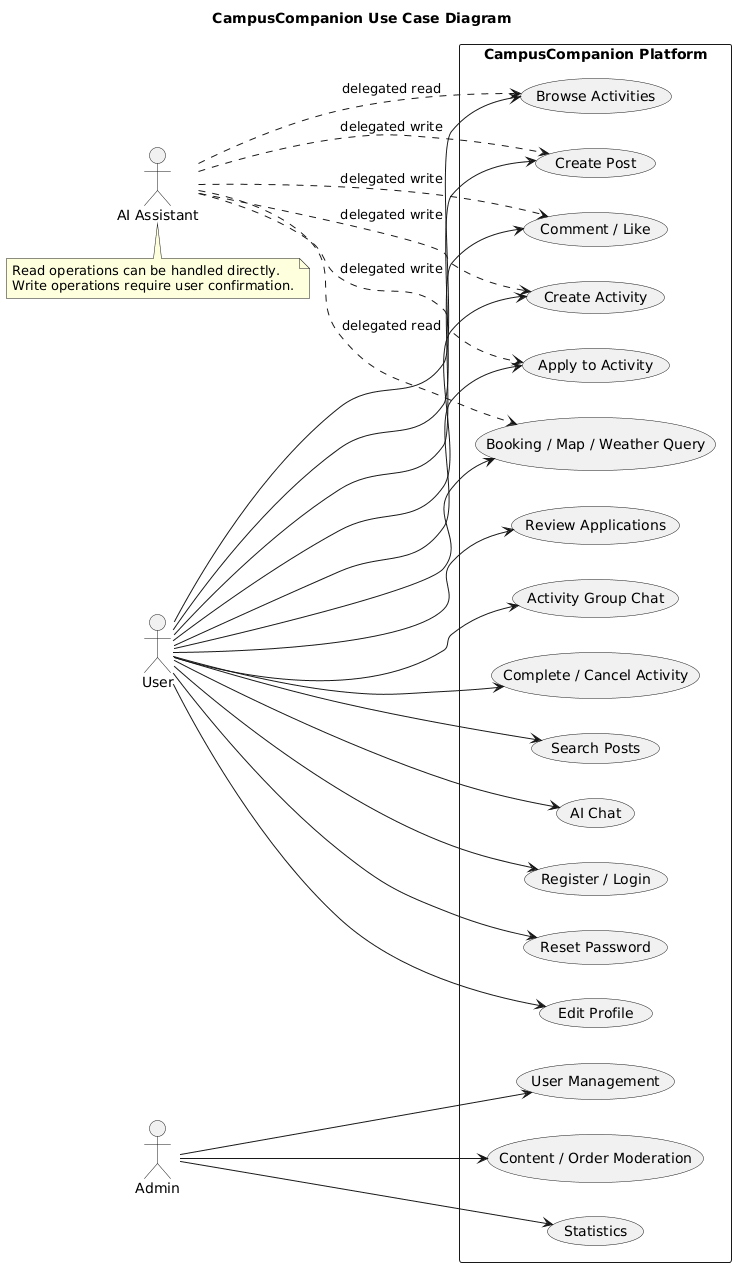

The diagram above was rendered by PlantUML. Its source (embedded in the PNG):
@startuml
title CampusCompanion Use Case Diagram
left to right direction
skinparam shadowing false

actor User
actor Admin
actor "AI Assistant" as AI

rectangle "CampusCompanion Platform" {
  usecase "Register / Login" as UC1
  usecase "Reset Password" as UC2
  usecase "Edit Profile" as UC3

  usecase "Create Activity" as UC4
  usecase "Browse Activities" as UC5
  usecase "Apply to Activity" as UC6
  usecase "Review Applications" as UC7
  usecase "Activity Group Chat" as UC8
  usecase "Complete / Cancel Activity" as UC9

  usecase "Create Post" as UC10
  usecase "Comment / Like" as UC11
  usecase "Search Posts" as UC12

  usecase "AI Chat" as UC13
  usecase "Booking / Map / Weather Query" as UC14

  usecase "User Management" as UC15
  usecase "Content / Order Moderation" as UC16
  usecase "Statistics" as UC17
}

User --> UC1
User --> UC2
User --> UC3
User --> UC4
User --> UC5
User --> UC6
User --> UC7
User --> UC8
User --> UC9
User --> UC10
User --> UC11
User --> UC12
User --> UC13
User --> UC14

Admin --> UC15
Admin --> UC16
Admin --> UC17

AI ..> UC4 : delegated write
AI ..> UC5 : delegated read
AI ..> UC6 : delegated write
AI ..> UC10 : delegated write
AI ..> UC11 : delegated write
AI ..> UC14 : delegated read

note bottom of AI
  Read operations can be handled directly.
  Write operations require user confirmation.
end note

@enduml